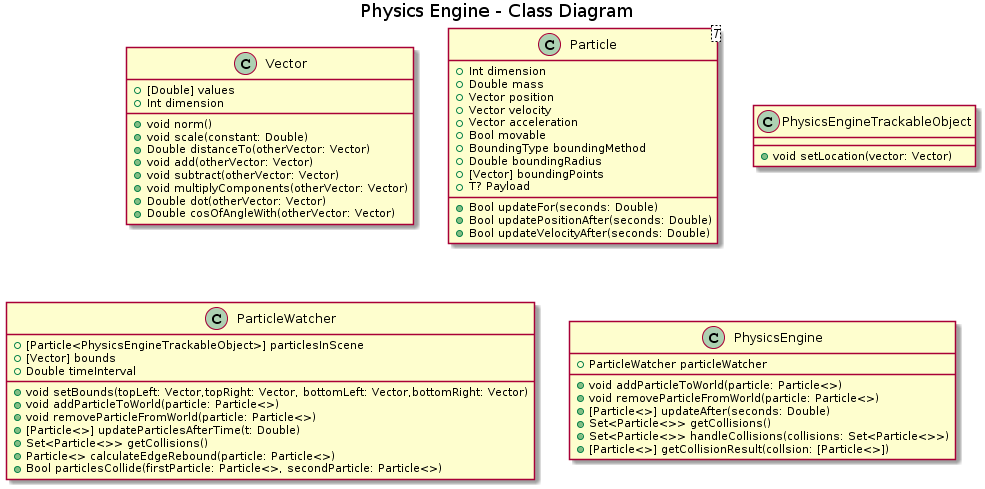

The diagram above was rendered by PlantUML. Its source (embedded in the PNG):
@startuml
title Physics Engine - Class Diagram

class Vector {
  +[Double] values
  +Int dimension
  +void norm()
  +void scale(constant: Double)
  +Double distanceTo(otherVector: Vector)
  +void add(otherVector: Vector)
  +void subtract(otherVector: Vector)
  +void multiplyComponents(otherVector: Vector)
  +Double dot(otherVector: Vector)
  +Double cosOfAngleWith(otherVector: Vector)
}

class Particle<T> {
    +Int dimension
    +Double mass
    +Vector position
    +Vector velocity
    +Vector acceleration
    +Bool movable 
    +BoundingType boundingMethod
    +Double boundingRadius
    +[Vector] boundingPoints
    +T? Payload
    +Bool updateFor(seconds: Double)
    +Bool updatePositionAfter(seconds: Double)
    +Bool updateVelocityAfter(seconds: Double)
}

class PhysicsEngineTrackableObject {
    +void setLocation(vector: Vector)
}

class ParticleWatcher {
    +[Particle<PhysicsEngineTrackableObject>] particlesInScene
    +[Vector] bounds
    +Double timeInterval
    +void setBounds(topLeft: Vector,topRight: Vector, bottomLeft: Vector,bottomRight: Vector)
    +void addParticleToWorld(particle: Particle<>)
    +void removeParticleFromWorld(particle: Particle<>)
    +[Particle<>] updateParticlesAfterTime(t: Double)
    +Set<Particle<>> getCollisions()
    +Particle<> calculateEdgeRebound(particle: Particle<>)
    +Bool particlesCollide(firstParticle: Particle<>, secondParticle: Particle<>)
}

class PhysicsEngine {
    +ParticleWatcher particleWatcher
    +void addParticleToWorld(particle: Particle<>)
    +void removeParticleFromWorld(particle: Particle<>)
    +[Particle<>] updateAfter(seconds: Double)
    +Set<Particle<>> getCollisions()
    +Set<Particle<>> handleCollisions(collisions: Set<Particle<>>)
    +[Particle<>] getCollisionResult(collsion: [Particle<>])

}
@enduml